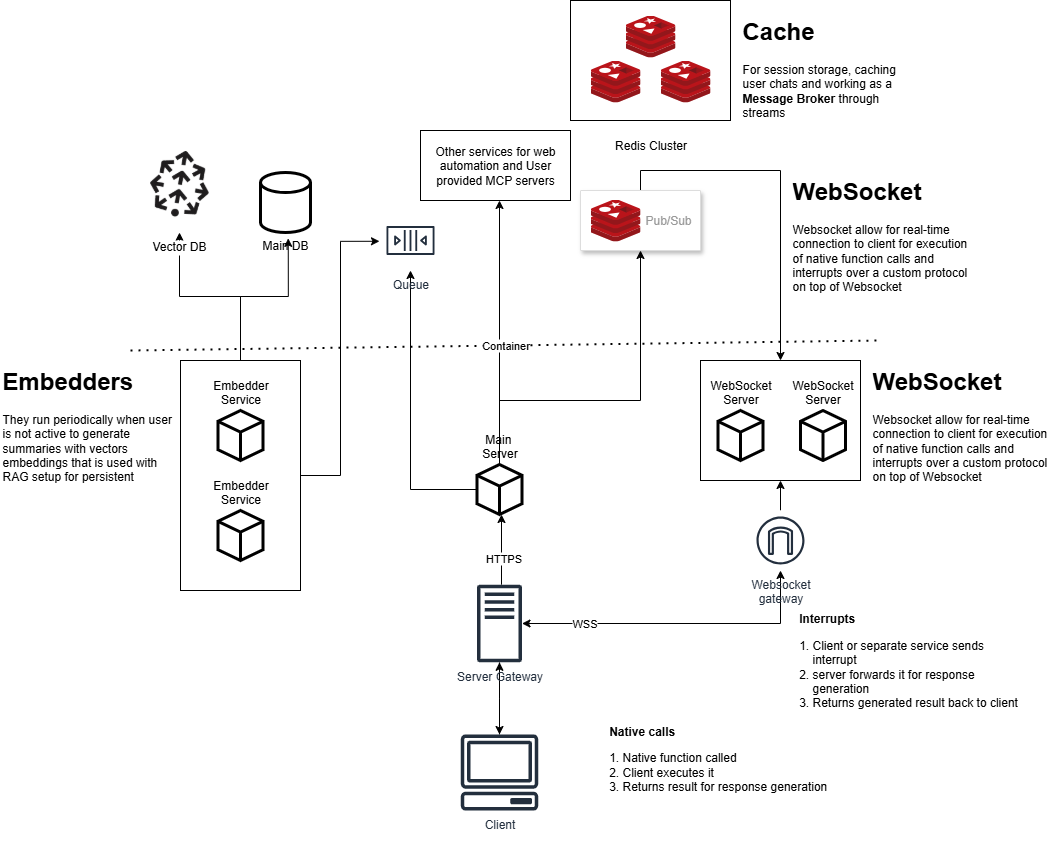

The diagram above was exported from draw.io. Its source (the exported page's mxGraphModel, read from the mxfile embedded in the PNG):
<mxGraphModel dx="3135" dy="2467" grid="1" gridSize="10" guides="1" tooltips="1" connect="1" arrows="1" fold="1" page="1" pageScale="1" pageWidth="850" pageHeight="1100" math="0" shadow="0">
  <root>
    <mxCell id="0" />
    <mxCell id="1" parent="0" />
    <mxCell id="lKFeVTwY8zHH7dDUEs_V-4" style="edgeStyle=orthogonalEdgeStyle;rounded=0;orthogonalLoop=1;jettySize=auto;html=1;strokeColor=default;" parent="1" source="lKFeVTwY8zHH7dDUEs_V-1" target="lKFeVTwY8zHH7dDUEs_V-2" edge="1">
      <mxGeometry relative="1" as="geometry" />
    </mxCell>
    <mxCell id="lKFeVTwY8zHH7dDUEs_V-1" value="Client&lt;div&gt;&lt;br&gt;&lt;/div&gt;" style="sketch=0;outlineConnect=0;fontColor=#232F3E;gradientColor=none;fillColor=#232F3D;strokeColor=none;dashed=0;verticalLabelPosition=bottom;verticalAlign=top;align=center;html=1;fontSize=12;fontStyle=0;aspect=fixed;pointerEvents=1;shape=mxgraph.aws4.client;" parent="1" vertex="1">
      <mxGeometry x="200" y="464" width="78" height="76" as="geometry" />
    </mxCell>
    <mxCell id="lKFeVTwY8zHH7dDUEs_V-27" style="edgeStyle=orthogonalEdgeStyle;rounded=0;orthogonalLoop=1;jettySize=auto;html=1;startArrow=classic;startFill=1;" parent="1" source="lKFeVTwY8zHH7dDUEs_V-2" target="lKFeVTwY8zHH7dDUEs_V-26" edge="1">
      <mxGeometry relative="1" as="geometry" />
    </mxCell>
    <mxCell id="lKFeVTwY8zHH7dDUEs_V-39" value="WSS" style="edgeLabel;html=1;align=center;verticalAlign=middle;resizable=0;points=[];" parent="lKFeVTwY8zHH7dDUEs_V-27" vertex="1" connectable="0">
      <mxGeometry x="-0.6038" y="1" relative="1" as="geometry">
        <mxPoint as="offset" />
      </mxGeometry>
    </mxCell>
    <mxCell id="lKFeVTwY8zHH7dDUEs_V-28" style="edgeStyle=orthogonalEdgeStyle;rounded=0;orthogonalLoop=1;jettySize=auto;html=1;" parent="1" source="lKFeVTwY8zHH7dDUEs_V-2" target="lKFeVTwY8zHH7dDUEs_V-1" edge="1">
      <mxGeometry relative="1" as="geometry" />
    </mxCell>
    <mxCell id="lKFeVTwY8zHH7dDUEs_V-2" value="Server Gateway" style="sketch=0;outlineConnect=0;fontColor=#232F3E;gradientColor=none;fillColor=#232F3D;strokeColor=none;dashed=0;verticalLabelPosition=bottom;verticalAlign=top;align=center;html=1;fontSize=12;fontStyle=0;aspect=fixed;pointerEvents=1;shape=mxgraph.aws4.traditional_server;" parent="1" vertex="1">
      <mxGeometry x="216.5" y="314" width="45" height="78" as="geometry" />
    </mxCell>
    <mxCell id="lKFeVTwY8zHH7dDUEs_V-13" style="edgeStyle=orthogonalEdgeStyle;rounded=0;orthogonalLoop=1;jettySize=auto;html=1;" parent="1" source="lKFeVTwY8zHH7dDUEs_V-3" target="lKFeVTwY8zHH7dDUEs_V-9" edge="1">
      <mxGeometry relative="1" as="geometry" />
    </mxCell>
    <mxCell id="ci5o3YXBbK98lwq1q48U-12" style="edgeStyle=orthogonalEdgeStyle;rounded=0;orthogonalLoop=1;jettySize=auto;html=1;" parent="1" source="lKFeVTwY8zHH7dDUEs_V-3" edge="1">
      <mxGeometry relative="1" as="geometry">
        <mxPoint x="239" y="-70" as="targetPoint" />
      </mxGeometry>
    </mxCell>
    <mxCell id="lKFeVTwY8zHH7dDUEs_V-3" value="Main&amp;nbsp;&lt;div&gt;Server&lt;div&gt;&lt;br&gt;&lt;/div&gt;&lt;div&gt;&lt;br&gt;&lt;/div&gt;&lt;div&gt;&lt;br&gt;&lt;/div&gt;&lt;div&gt;&lt;br&gt;&lt;/div&gt;&lt;div&gt;&lt;br&gt;&lt;/div&gt;&lt;div&gt;&lt;br&gt;&lt;/div&gt;&lt;/div&gt;" style="html=1;whiteSpace=wrap;shape=isoCube2;backgroundOutline=1;isoAngle=15;strokeWidth=3;" parent="1" vertex="1">
      <mxGeometry x="216.5" y="194" width="45" height="50" as="geometry" />
    </mxCell>
    <mxCell id="lKFeVTwY8zHH7dDUEs_V-5" style="edgeStyle=orthogonalEdgeStyle;rounded=0;orthogonalLoop=1;jettySize=auto;html=1;entryX=0.5;entryY=1;entryDx=0;entryDy=0;entryPerimeter=0;" parent="1" edge="1">
      <mxGeometry relative="1" as="geometry">
        <mxPoint x="241" y="314.16347699909784" as="sourcePoint" />
        <mxPoint x="241" y="244" as="targetPoint" />
      </mxGeometry>
    </mxCell>
    <mxCell id="lKFeVTwY8zHH7dDUEs_V-38" value="HTTPS" style="edgeLabel;html=1;align=center;verticalAlign=middle;resizable=0;points=[];" parent="lKFeVTwY8zHH7dDUEs_V-5" vertex="1" connectable="0">
      <mxGeometry x="-0.2335" y="-1" relative="1" as="geometry">
        <mxPoint as="offset" />
      </mxGeometry>
    </mxCell>
    <mxCell id="lKFeVTwY8zHH7dDUEs_V-8" value="&lt;div&gt;Embedder&lt;/div&gt;&lt;div&gt;Service&lt;div&gt;&lt;br&gt;&lt;/div&gt;&lt;div&gt;&lt;br&gt;&lt;/div&gt;&lt;div&gt;&lt;br&gt;&lt;/div&gt;&lt;div&gt;&lt;br&gt;&lt;/div&gt;&lt;div&gt;&lt;br&gt;&lt;/div&gt;&lt;div&gt;&lt;br&gt;&lt;/div&gt;&lt;/div&gt;" style="html=1;whiteSpace=wrap;shape=isoCube2;backgroundOutline=1;isoAngle=15;strokeWidth=3;" parent="1" vertex="1">
      <mxGeometry x="-42.5" y="240" width="45" height="50" as="geometry" />
    </mxCell>
    <mxCell id="lKFeVTwY8zHH7dDUEs_V-35" style="edgeStyle=orthogonalEdgeStyle;rounded=0;orthogonalLoop=1;jettySize=auto;html=1;entryX=0.5;entryY=1;entryDx=0;entryDy=0;exitX=0.5;exitY=0;exitDx=0;exitDy=0;exitPerimeter=0;" parent="1" source="lKFeVTwY8zHH7dDUEs_V-3" target="lKFeVTwY8zHH7dDUEs_V-33" edge="1">
      <mxGeometry relative="1" as="geometry">
        <Array as="points">
          <mxPoint x="239" y="130" />
          <mxPoint x="380" y="130" />
        </Array>
      </mxGeometry>
    </mxCell>
    <mxCell id="lKFeVTwY8zHH7dDUEs_V-9" value="Queue" style="sketch=0;outlineConnect=0;fontColor=#232F3E;gradientColor=none;strokeColor=#232F3E;fillColor=#ffffff;dashed=0;verticalLabelPosition=bottom;verticalAlign=top;align=center;html=1;fontSize=12;fontStyle=0;aspect=fixed;shape=mxgraph.aws4.resourceIcon;resIcon=mxgraph.aws4.queue;" parent="1" vertex="1">
      <mxGeometry x="120" y="-60" width="60" height="60" as="geometry" />
    </mxCell>
    <mxCell id="lKFeVTwY8zHH7dDUEs_V-10" value="&lt;div&gt;Embedder&lt;/div&gt;&lt;div&gt;Service&lt;div&gt;&lt;br&gt;&lt;/div&gt;&lt;div&gt;&lt;br&gt;&lt;/div&gt;&lt;div&gt;&lt;br&gt;&lt;/div&gt;&lt;div&gt;&lt;br&gt;&lt;/div&gt;&lt;div&gt;&lt;br&gt;&lt;/div&gt;&lt;div&gt;&lt;br&gt;&lt;/div&gt;&lt;/div&gt;" style="html=1;whiteSpace=wrap;shape=isoCube2;backgroundOutline=1;isoAngle=15;strokeWidth=3;" parent="1" vertex="1">
      <mxGeometry x="-42.5" y="140" width="45" height="50" as="geometry" />
    </mxCell>
    <mxCell id="lKFeVTwY8zHH7dDUEs_V-14" style="edgeStyle=orthogonalEdgeStyle;rounded=0;orthogonalLoop=1;jettySize=auto;html=1;entryX=-0.017;entryY=0.513;entryDx=0;entryDy=0;entryPerimeter=0;" parent="1" source="lKFeVTwY8zHH7dDUEs_V-11" target="lKFeVTwY8zHH7dDUEs_V-9" edge="1">
      <mxGeometry relative="1" as="geometry">
        <mxPoint x="210" y="140" as="targetPoint" />
      </mxGeometry>
    </mxCell>
    <mxCell id="ci5o3YXBbK98lwq1q48U-5" style="edgeStyle=orthogonalEdgeStyle;rounded=0;orthogonalLoop=1;jettySize=auto;html=1;" parent="1" source="lKFeVTwY8zHH7dDUEs_V-11" target="ci5o3YXBbK98lwq1q48U-4" edge="1">
      <mxGeometry relative="1" as="geometry" />
    </mxCell>
    <mxCell id="lKFeVTwY8zHH7dDUEs_V-11" value="" style="rounded=0;whiteSpace=wrap;html=1;fillColor=none;" parent="1" vertex="1">
      <mxGeometry x="-80" y="90" width="120" height="230" as="geometry" />
    </mxCell>
    <mxCell id="lKFeVTwY8zHH7dDUEs_V-16" value="&lt;div&gt;&lt;br&gt;&lt;/div&gt;&lt;div&gt;&lt;br&gt;&lt;/div&gt;&lt;div&gt;&lt;br&gt;&lt;/div&gt;&lt;div&gt;&lt;br&gt;&lt;/div&gt;&lt;div&gt;&lt;br&gt;&lt;/div&gt;&lt;div&gt;&lt;br&gt;&lt;/div&gt;&lt;div&gt;Main DB&lt;/div&gt;" style="strokeWidth=3;html=1;shape=mxgraph.flowchart.database;whiteSpace=wrap;" parent="1" vertex="1">
      <mxGeometry y="-98" width="50" height="60" as="geometry" />
    </mxCell>
    <mxCell id="lKFeVTwY8zHH7dDUEs_V-25" style="edgeStyle=orthogonalEdgeStyle;rounded=0;orthogonalLoop=1;jettySize=auto;html=1;entryX=0.555;entryY=1.098;entryDx=0;entryDy=0;entryPerimeter=0;" parent="1" source="lKFeVTwY8zHH7dDUEs_V-11" target="lKFeVTwY8zHH7dDUEs_V-16" edge="1">
      <mxGeometry relative="1" as="geometry" />
    </mxCell>
    <mxCell id="lKFeVTwY8zHH7dDUEs_V-32" style="edgeStyle=orthogonalEdgeStyle;rounded=0;orthogonalLoop=1;jettySize=auto;html=1;entryX=0.5;entryY=1;entryDx=0;entryDy=0;" parent="1" source="lKFeVTwY8zHH7dDUEs_V-26" target="lKFeVTwY8zHH7dDUEs_V-31" edge="1">
      <mxGeometry relative="1" as="geometry" />
    </mxCell>
    <mxCell id="lKFeVTwY8zHH7dDUEs_V-26" value="Websocket&lt;br&gt;gateway" style="sketch=0;outlineConnect=0;fontColor=#232F3E;gradientColor=none;strokeColor=#232F3E;fillColor=#ffffff;dashed=0;verticalLabelPosition=bottom;verticalAlign=top;align=center;html=1;fontSize=12;fontStyle=0;aspect=fixed;shape=mxgraph.aws4.resourceIcon;resIcon=mxgraph.aws4.internet_gateway;" parent="1" vertex="1">
      <mxGeometry x="490" y="240" width="60" height="60" as="geometry" />
    </mxCell>
    <mxCell id="lKFeVTwY8zHH7dDUEs_V-29" value="WebSocket&lt;div&gt;Server&lt;div&gt;&lt;br&gt;&lt;/div&gt;&lt;div&gt;&lt;br&gt;&lt;/div&gt;&lt;div&gt;&lt;br&gt;&lt;/div&gt;&lt;div&gt;&lt;br&gt;&lt;/div&gt;&lt;div&gt;&lt;br&gt;&lt;/div&gt;&lt;div&gt;&lt;br&gt;&lt;/div&gt;&lt;/div&gt;" style="html=1;whiteSpace=wrap;shape=isoCube2;backgroundOutline=1;isoAngle=15;strokeWidth=3;" parent="1" vertex="1">
      <mxGeometry x="540" y="140" width="45" height="50" as="geometry" />
    </mxCell>
    <mxCell id="lKFeVTwY8zHH7dDUEs_V-30" value="WebSocket&lt;div&gt;Server&lt;div&gt;&lt;br&gt;&lt;/div&gt;&lt;div&gt;&lt;br&gt;&lt;/div&gt;&lt;div&gt;&lt;br&gt;&lt;/div&gt;&lt;div&gt;&lt;br&gt;&lt;/div&gt;&lt;div&gt;&lt;br&gt;&lt;/div&gt;&lt;div&gt;&lt;br&gt;&lt;/div&gt;&lt;/div&gt;" style="html=1;whiteSpace=wrap;shape=isoCube2;backgroundOutline=1;isoAngle=15;strokeWidth=3;" parent="1" vertex="1">
      <mxGeometry x="457.5" y="140" width="45" height="50" as="geometry" />
    </mxCell>
    <mxCell id="lKFeVTwY8zHH7dDUEs_V-31" value="" style="rounded=0;whiteSpace=wrap;html=1;fillColor=none;" parent="1" vertex="1">
      <mxGeometry x="440" y="90" width="160" height="120" as="geometry" />
    </mxCell>
    <mxCell id="lKFeVTwY8zHH7dDUEs_V-37" style="edgeStyle=orthogonalEdgeStyle;rounded=0;orthogonalLoop=1;jettySize=auto;html=1;entryX=0.5;entryY=0;entryDx=0;entryDy=0;exitX=0.5;exitY=0;exitDx=0;exitDy=0;" parent="1" source="lKFeVTwY8zHH7dDUEs_V-33" target="lKFeVTwY8zHH7dDUEs_V-31" edge="1">
      <mxGeometry relative="1" as="geometry" />
    </mxCell>
    <mxCell id="lKFeVTwY8zHH7dDUEs_V-33" value="" style="strokeColor=#dddddd;shadow=1;strokeWidth=1;rounded=1;absoluteArcSize=1;arcSize=2;" parent="1" vertex="1">
      <mxGeometry x="320" y="-80" width="120" height="60" as="geometry" />
    </mxCell>
    <mxCell id="lKFeVTwY8zHH7dDUEs_V-34" value="Pub/Sub" style="editableCssRules=.*;html=1;fontColor=#999999;shape=image;verticalLabelPosition=middle;verticalAlign=middle;labelPosition=right;align=left;spacingLeft=20;part=1;points=[];imageAspect=0;image=data:image/svg+xml,(base64 omitted: 1912 chars);" parent="lKFeVTwY8zHH7dDUEs_V-33" vertex="1">
      <mxGeometry width="27" height="30" relative="1" as="geometry">
        <mxPoint x="16" y="15" as="offset" />
      </mxGeometry>
    </mxCell>
    <mxCell id="lKFeVTwY8zHH7dDUEs_V-41" value="" style="image;sketch=0;aspect=fixed;html=1;points=[];align=center;fontSize=12;image=img/lib/mscae/Cache_Redis_Product.svg;" parent="lKFeVTwY8zHH7dDUEs_V-33" vertex="1">
      <mxGeometry x="10" y="9" width="50" height="42" as="geometry" />
    </mxCell>
    <mxCell id="lKFeVTwY8zHH7dDUEs_V-50" value="Container" style="endArrow=none;dashed=1;html=1;dashPattern=1 3;strokeWidth=2;rounded=0;" parent="1" edge="1">
      <mxGeometry width="50" height="50" relative="1" as="geometry">
        <mxPoint x="-130" y="80" as="sourcePoint" />
        <mxPoint x="620" y="70" as="targetPoint" />
      </mxGeometry>
    </mxCell>
    <mxCell id="ci5o3YXBbK98lwq1q48U-1" value="&lt;h1 style=&quot;margin-top: 0px;&quot;&gt;&lt;span style=&quot;background-color: transparent; color: light-dark(rgb(0, 0, 0), rgb(255, 255, 255));&quot;&gt;WebSocket&amp;nbsp;&lt;/span&gt;&lt;/h1&gt;&lt;div&gt;&lt;span style=&quot;background-color: transparent; color: light-dark(rgb(0, 0, 0), rgb(255, 255, 255));&quot;&gt;Websocket allow for real-time connection to client for execution of native function calls and interrupts over a custom protocol on top of Websocket&lt;/span&gt;&lt;/div&gt;" style="text;html=1;whiteSpace=wrap;overflow=hidden;rounded=0;" parent="1" vertex="1">
      <mxGeometry x="610" y="90" width="180" height="120" as="geometry" />
    </mxCell>
    <mxCell id="ci5o3YXBbK98lwq1q48U-2" value="&lt;h1 style=&quot;margin-top: 0px;&quot;&gt;&lt;span style=&quot;background-color: transparent; color: light-dark(rgb(0, 0, 0), rgb(255, 255, 255));&quot;&gt;Embedders&lt;/span&gt;&lt;/h1&gt;&lt;div&gt;&lt;span style=&quot;background-color: transparent; color: light-dark(rgb(0, 0, 0), rgb(255, 255, 255));&quot;&gt;They run periodically when user is not active to generate summaries with vectors embeddings that is used with RAG setup for&amp;nbsp;&lt;/span&gt;&lt;span style=&quot;background-color: transparent; color: light-dark(rgb(0, 0, 0), rgb(255, 255, 255));&quot;&gt;persistent memories&lt;/span&gt;&lt;span style=&quot;background-color: transparent; color: light-dark(rgb(0, 0, 0), rgb(255, 255, 255));&quot;&gt;&amp;nbsp;&lt;/span&gt;&lt;/div&gt;" style="text;html=1;whiteSpace=wrap;overflow=hidden;rounded=0;" parent="1" vertex="1">
      <mxGeometry x="-260" y="90" width="180" height="120" as="geometry" />
    </mxCell>
    <mxCell id="ci5o3YXBbK98lwq1q48U-3" value="&lt;h1 style=&quot;margin-top: 0px;&quot;&gt;&lt;span style=&quot;background-color: transparent; color: light-dark(rgb(0, 0, 0), rgb(255, 255, 255));&quot;&gt;Cache&lt;/span&gt;&lt;/h1&gt;&lt;div&gt;&lt;span style=&quot;background-color: transparent; color: light-dark(rgb(0, 0, 0), rgb(255, 255, 255));&quot;&gt;For session storage, caching user chats and working as a &lt;b&gt;Message Broker &lt;/b&gt;through streams&lt;/span&gt;&lt;/div&gt;" style="text;html=1;whiteSpace=wrap;overflow=hidden;rounded=0;" parent="1" vertex="1">
      <mxGeometry x="480" y="-260" width="180" height="120" as="geometry" />
    </mxCell>
    <mxCell id="ci5o3YXBbK98lwq1q48U-4" value="Vector DB&#10;" style="shape=image;verticalLabelPosition=bottom;labelBackgroundColor=default;verticalAlign=top;aspect=fixed;imageAspect=0;image=data:image/png,(base64 omitted: 19000 chars);" parent="1" vertex="1">
      <mxGeometry x="-130" y="-136" width="98" height="98" as="geometry" />
    </mxCell>
    <mxCell id="ci5o3YXBbK98lwq1q48U-6" value="&lt;div&gt;&lt;b&gt;&lt;span style=&quot;white-space: pre;&quot;&gt;&#09;&lt;/span&gt;Native calls&lt;/b&gt;&lt;/div&gt;&lt;ol&gt;&lt;li&gt;Native function called&lt;/li&gt;&lt;li&gt;Client executes it&lt;/li&gt;&lt;li&gt;Returns result for response generation&lt;/li&gt;&lt;/ol&gt;" style="text;html=1;align=left;verticalAlign=middle;whiteSpace=wrap;rounded=0;" parent="1" vertex="1">
      <mxGeometry x="320" y="448" width="260" height="92" as="geometry" />
    </mxCell>
    <mxCell id="ci5o3YXBbK98lwq1q48U-7" style="edgeStyle=orthogonalEdgeStyle;rounded=0;orthogonalLoop=1;jettySize=auto;html=1;exitX=0.5;exitY=1;exitDx=0;exitDy=0;" parent="1" source="ci5o3YXBbK98lwq1q48U-6" target="ci5o3YXBbK98lwq1q48U-6" edge="1">
      <mxGeometry relative="1" as="geometry" />
    </mxCell>
    <mxCell id="ci5o3YXBbK98lwq1q48U-8" value="&lt;h1 style=&quot;margin-top: 0px;&quot;&gt;&lt;span style=&quot;background-color: transparent; color: light-dark(rgb(0, 0, 0), rgb(255, 255, 255));&quot;&gt;WebSocket&amp;nbsp;&lt;/span&gt;&lt;/h1&gt;&lt;div&gt;&lt;span style=&quot;background-color: transparent; color: light-dark(rgb(0, 0, 0), rgb(255, 255, 255));&quot;&gt;Websocket allow for real-time connection to client for execution of native function calls and interrupts over a custom protocol on top of Websocket&lt;/span&gt;&lt;/div&gt;" style="text;html=1;whiteSpace=wrap;overflow=hidden;rounded=0;" parent="1" vertex="1">
      <mxGeometry x="530" y="-100" width="180" height="120" as="geometry" />
    </mxCell>
    <mxCell id="ci5o3YXBbK98lwq1q48U-10" value="&lt;div&gt;&lt;b&gt;&lt;span style=&quot;white-space: pre;&quot;&gt;&#09;&lt;/span&gt;Interrupts&lt;/b&gt;&lt;/div&gt;&lt;ol&gt;&lt;li&gt;Client or separate service sends interrupt&lt;/li&gt;&lt;li&gt;server forwards it for response generation&lt;/li&gt;&lt;li&gt;Returns generated result back to client&lt;/li&gt;&lt;/ol&gt;" style="text;html=1;align=left;verticalAlign=middle;whiteSpace=wrap;rounded=0;" parent="1" vertex="1">
      <mxGeometry x="510" y="350" width="260" height="92" as="geometry" />
    </mxCell>
    <mxCell id="ci5o3YXBbK98lwq1q48U-15" value="" style="group" parent="1" vertex="1" connectable="0">
      <mxGeometry x="310" y="-270" width="160" height="160" as="geometry" />
    </mxCell>
    <mxCell id="lKFeVTwY8zHH7dDUEs_V-43" value="" style="image;sketch=0;aspect=fixed;html=1;points=[];align=center;fontSize=12;image=img/lib/mscae/Cache_Redis_Product.svg;" parent="ci5o3YXBbK98lwq1q48U-15" vertex="1">
      <mxGeometry x="20" y="60" width="50" height="42" as="geometry" />
    </mxCell>
    <mxCell id="lKFeVTwY8zHH7dDUEs_V-44" value="" style="image;sketch=0;aspect=fixed;html=1;points=[];align=center;fontSize=12;image=img/lib/mscae/Cache_Redis_Product.svg;" parent="ci5o3YXBbK98lwq1q48U-15" vertex="1">
      <mxGeometry x="55" y="15" width="50" height="42" as="geometry" />
    </mxCell>
    <mxCell id="lKFeVTwY8zHH7dDUEs_V-45" value="" style="image;sketch=0;aspect=fixed;html=1;points=[];align=center;fontSize=12;image=img/lib/mscae/Cache_Redis_Product.svg;" parent="ci5o3YXBbK98lwq1q48U-15" vertex="1">
      <mxGeometry x="90" y="60" width="50" height="42" as="geometry" />
    </mxCell>
    <mxCell id="lKFeVTwY8zHH7dDUEs_V-47" value="" style="rounded=0;whiteSpace=wrap;html=1;fillColor=none;" parent="ci5o3YXBbK98lwq1q48U-15" vertex="1">
      <mxGeometry width="160" height="120" as="geometry" />
    </mxCell>
    <mxCell id="lKFeVTwY8zHH7dDUEs_V-48" value="Redis Cluster" style="text;html=1;align=center;verticalAlign=middle;resizable=0;points=[];autosize=1;strokeColor=none;fillColor=none;" parent="ci5o3YXBbK98lwq1q48U-15" vertex="1">
      <mxGeometry x="30" y="130" width="100" height="30" as="geometry" />
    </mxCell>
    <mxCell id="ci5o3YXBbK98lwq1q48U-16" value="Other services for web automation and User provided MCP servers" style="rounded=0;whiteSpace=wrap;html=1;" parent="1" vertex="1">
      <mxGeometry x="160" y="-140" width="150" height="70" as="geometry" />
    </mxCell>
  </root>
</mxGraphModel>